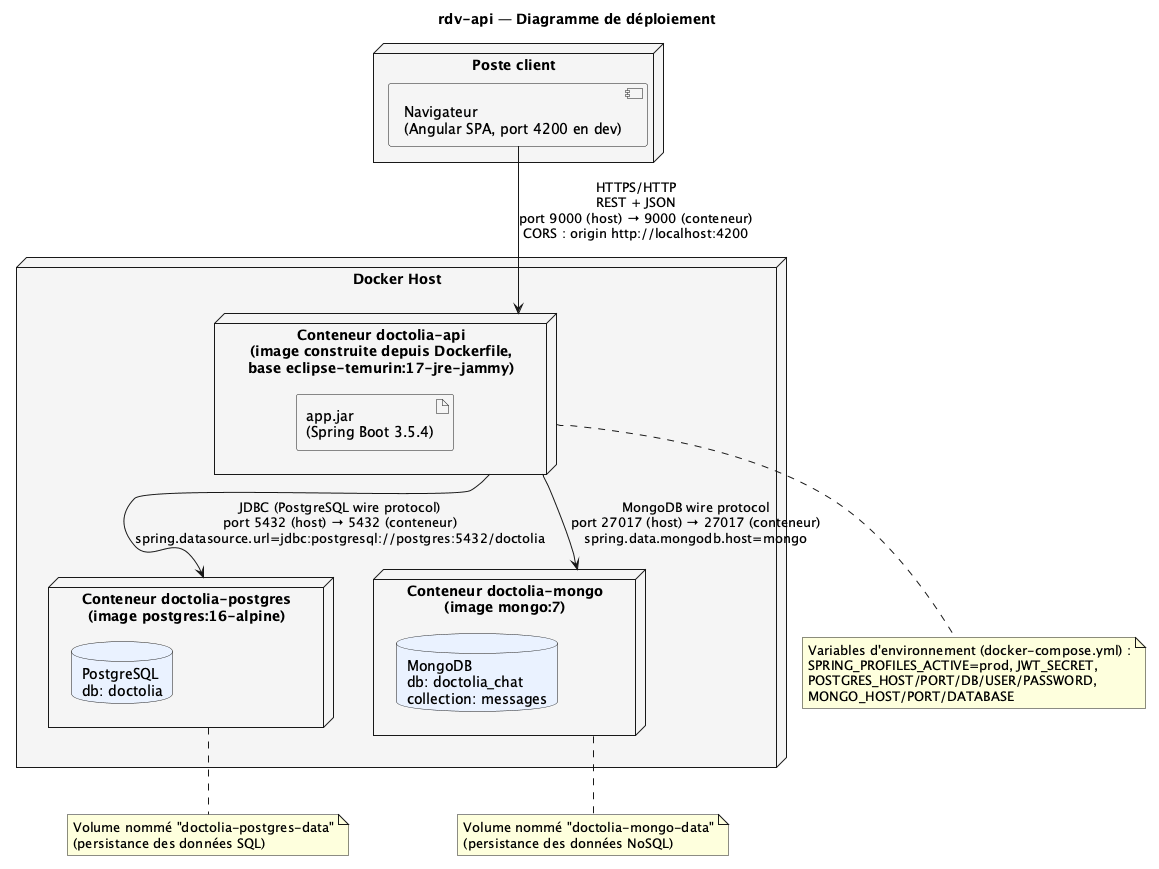

The diagram above was rendered by PlantUML. Its source (embedded in the PNG):
@startuml deployment-diagram
title rdv-api — Diagramme de déploiement
' Reconstitué exactement depuis docker-compose.yml et Dockerfile (racine rdv-api/).
' Ports, images et protocoles recopiés tels quels — aucune valeur inventée.

skinparam node {
  BackgroundColor #F5F5F5
}
skinparam database {
  BackgroundColor #EAF2FF
}

node "Poste client" {
  component "Navigateur\n(Angular SPA, port 4200 en dev)" as Browser
}

node "Docker Host" {

  node "Conteneur doctolia-api\n(image construite depuis Dockerfile,\nbase eclipse-temurin:17-jre-jammy)" as ApiContainer {
    artifact "app.jar\n(Spring Boot 3.5.4)" as Jar
  }

  node "Conteneur doctolia-postgres\n(image postgres:16-alpine)" as PgContainer {
    database "PostgreSQL\ndb: doctolia" as PgDB
  }

  node "Conteneur doctolia-mongo\n(image mongo:7)" as MongoContainer {
    database "MongoDB\ndb: doctolia_chat\ncollection: messages" as MongoDB
  }
}

Browser --> ApiContainer : HTTPS/HTTP\nREST + JSON\nport 9000 (host) → 9000 (conteneur)\nCORS : origin http://localhost:4200

ApiContainer --> PgContainer : JDBC (PostgreSQL wire protocol)\nport 5432 (host) → 5432 (conteneur)\nspring.datasource.url=jdbc:postgresql://postgres:5432/doctolia

ApiContainer --> MongoContainer : MongoDB wire protocol\nport 27017 (host) → 27017 (conteneur)\nspring.data.mongodb.host=mongo

note bottom of ApiContainer
  Variables d'environnement (docker-compose.yml) :
  SPRING_PROFILES_ACTIVE=prod, JWT_SECRET,
  POSTGRES_HOST/PORT/DB/USER/PASSWORD,
  MONGO_HOST/PORT/DATABASE
end note

note bottom of PgContainer
  Volume nommé "doctolia-postgres-data"
  (persistance des données SQL)
end note

note bottom of MongoContainer
  Volume nommé "doctolia-mongo-data"
  (persistance des données NoSQL)
end note

@enduml